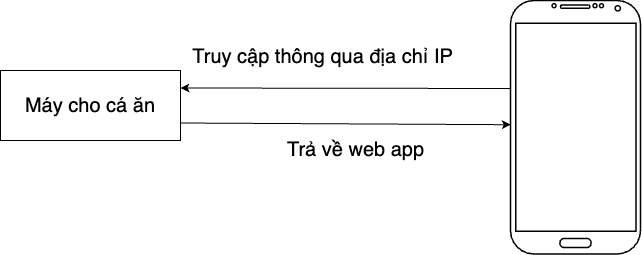

The diagram above was exported from draw.io. Its source (the exported page's mxGraphModel, read from the mxfile embedded in the PNG):
<mxGraphModel dx="421" dy="349" grid="1" gridSize="10" guides="1" tooltips="1" connect="1" arrows="1" fold="1" page="1" pageScale="1" pageWidth="827" pageHeight="1169" background="#ffffff" math="0" shadow="0">
  <root>
    <mxCell id="0" />
    <mxCell id="1" parent="0" />
    <mxCell id="2" value="" style="verticalLabelPosition=bottom;verticalAlign=top;html=1;shadow=0;dashed=0;strokeWidth=1.5;shape=mxgraph.android.phone2;strokeColor=#000000;fontStyle=1" parent="1" vertex="1">
      <mxGeometry x="640" y="130" width="130" height="253.5" as="geometry" />
    </mxCell>
    <mxCell id="5" value="Máy cho cá ăn" style="rounded=0;whiteSpace=wrap;html=1;fontSize=20;" parent="1" vertex="1">
      <mxGeometry x="130" y="200" width="180" height="70" as="geometry" />
    </mxCell>
    <mxCell id="9" value="" style="endArrow=classic;html=1;entryX=1;entryY=0.25;entryDx=0;entryDy=0;" edge="1" parent="1" target="5">
      <mxGeometry width="50" height="50" relative="1" as="geometry">
        <mxPoint x="640" y="218" as="sourcePoint" />
        <mxPoint x="510" y="330" as="targetPoint" />
      </mxGeometry>
    </mxCell>
    <mxCell id="10" value="&lt;font style=&quot;font-size: 20px;&quot;&gt;Truy cập thông qua địa chỉ IP&lt;/font&gt;" style="edgeLabel;html=1;align=center;verticalAlign=middle;resizable=0;points=[];" vertex="1" connectable="0" parent="9">
      <mxGeometry x="-0.7376" y="-3" relative="1" as="geometry">
        <mxPoint x="-145" y="-29" as="offset" />
      </mxGeometry>
    </mxCell>
    <mxCell id="11" value="" style="endArrow=classic;html=1;fontSize=20;exitX=1;exitY=0.75;exitDx=0;exitDy=0;entryX=0.002;entryY=0.49;entryDx=0;entryDy=0;entryPerimeter=0;" edge="1" parent="1" source="5" target="2">
      <mxGeometry width="50" height="50" relative="1" as="geometry">
        <mxPoint x="420" y="320" as="sourcePoint" />
        <mxPoint x="470" y="270" as="targetPoint" />
      </mxGeometry>
    </mxCell>
    <mxCell id="12" value="Trả về web app" style="edgeLabel;html=1;align=center;verticalAlign=middle;resizable=0;points=[];fontSize=20;" vertex="1" connectable="0" parent="11">
      <mxGeometry x="-0.1333" y="2" relative="1" as="geometry">
        <mxPoint x="32" y="28" as="offset" />
      </mxGeometry>
    </mxCell>
  </root>
</mxGraphModel>